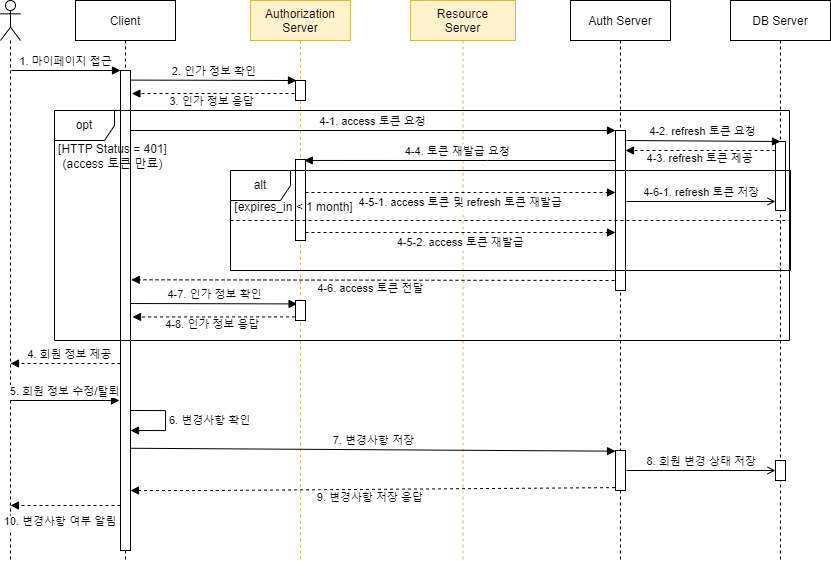

The diagram above was exported from draw.io. Its source (the exported page's mxGraphModel, read from the mxfile embedded in the PNG):
<mxGraphModel dx="874" dy="421" grid="1" gridSize="10" guides="1" tooltips="1" connect="1" arrows="1" fold="1" page="1" pageScale="1" pageWidth="827" pageHeight="1169" math="0" shadow="0">
  <root>
    <mxCell id="0" />
    <mxCell id="1" parent="0" />
    <mxCell id="I9VDydb4Eb8dQ8Mc44FA-1" value="Client" style="shape=umlLifeline;perimeter=lifelinePerimeter;container=1;collapsible=0;recursiveResize=0;rounded=0;shadow=0;strokeWidth=1;" parent="1" vertex="1">
      <mxGeometry x="145" y="80" width="100" height="560" as="geometry" />
    </mxCell>
    <mxCell id="I9VDydb4Eb8dQ8Mc44FA-2" value="" style="points=[];perimeter=orthogonalPerimeter;rounded=0;shadow=0;strokeWidth=1;" parent="I9VDydb4Eb8dQ8Mc44FA-1" vertex="1">
      <mxGeometry x="45" y="70" width="10" height="480" as="geometry" />
    </mxCell>
    <mxCell id="Ybnqvd_sebqTxKfvHLQE-1" value="4-7. 인가 정보 확인" style="verticalAlign=bottom;endArrow=block;shadow=0;strokeWidth=1;rounded=0;exitX=0.94;exitY=0.02;exitDx=0;exitDy=0;exitPerimeter=0;" parent="I9VDydb4Eb8dQ8Mc44FA-1" edge="1">
      <mxGeometry x="0.0035" relative="1" as="geometry">
        <mxPoint x="54.99999999999997" y="303.01" as="sourcePoint" />
        <mxPoint x="221.60000000000002" y="303.40999999999997" as="targetPoint" />
        <mxPoint x="1" as="offset" />
        <Array as="points">
          <mxPoint x="221.60000000000002" y="303.40999999999997" />
        </Array>
      </mxGeometry>
    </mxCell>
    <mxCell id="Ybnqvd_sebqTxKfvHLQE-2" value="4-8. 인가 정보 응답" style="verticalAlign=bottom;endArrow=block;shadow=0;strokeWidth=1;rounded=0;dashed=1;entryX=1.14;entryY=0.048;entryDx=0;entryDy=0;entryPerimeter=0;" parent="I9VDydb4Eb8dQ8Mc44FA-1" edge="1">
      <mxGeometry x="0.0087" y="17" relative="1" as="geometry">
        <mxPoint x="219.60000000000002" y="316.40999999999997" as="sourcePoint" />
        <mxPoint x="56.99999999999997" y="316.44999999999993" as="targetPoint" />
        <mxPoint as="offset" />
      </mxGeometry>
    </mxCell>
    <mxCell id="tyFicMcd_mWcvD_vfSUH-1" value="6. 변경사항 확인" style="edgeStyle=orthogonalEdgeStyle;html=1;align=left;spacingLeft=2;endArrow=block;rounded=0;" parent="I9VDydb4Eb8dQ8Mc44FA-1" edge="1">
      <mxGeometry relative="1" as="geometry">
        <mxPoint x="55" y="410" as="sourcePoint" />
        <Array as="points">
          <mxPoint x="90" y="410" />
        </Array>
        <mxPoint x="55" y="430" as="targetPoint" />
      </mxGeometry>
    </mxCell>
    <mxCell id="I9VDydb4Eb8dQ8Mc44FA-3" value="Resource&#10;Server" style="shape=umlLifeline;perimeter=lifelinePerimeter;container=1;collapsible=0;recursiveResize=0;rounded=0;shadow=0;strokeWidth=1;fillColor=#fff2cc;strokeColor=#d6b656;" parent="1" vertex="1">
      <mxGeometry x="480" y="80" width="105" height="560" as="geometry" />
    </mxCell>
    <mxCell id="I9VDydb4Eb8dQ8Mc44FA-5" value="" style="shape=umlLifeline;participant=umlActor;perimeter=lifelinePerimeter;whiteSpace=wrap;html=1;container=1;collapsible=0;recursiveResize=0;verticalAlign=top;spacingTop=36;outlineConnect=0;rounded=0;" parent="1" vertex="1">
      <mxGeometry x="70" y="80" width="20" height="560" as="geometry" />
    </mxCell>
    <mxCell id="I9VDydb4Eb8dQ8Mc44FA-6" value="1. 마이페이지 접근" style="html=1;verticalAlign=bottom;endArrow=block;rounded=0;" parent="1" edge="1">
      <mxGeometry width="80" relative="1" as="geometry">
        <mxPoint x="81" y="150" as="sourcePoint" />
        <mxPoint x="190" y="150" as="targetPoint" />
      </mxGeometry>
    </mxCell>
    <mxCell id="I9VDydb4Eb8dQ8Mc44FA-7" value="Authorization&#10;Server" style="shape=umlLifeline;perimeter=lifelinePerimeter;container=1;collapsible=0;recursiveResize=0;rounded=0;shadow=0;strokeWidth=1;fillColor=#fff2cc;strokeColor=#d6b656;" parent="1" vertex="1">
      <mxGeometry x="320" y="80" width="100" height="560" as="geometry" />
    </mxCell>
    <mxCell id="I9VDydb4Eb8dQ8Mc44FA-8" value="" style="points=[];perimeter=orthogonalPerimeter;rounded=0;shadow=0;strokeWidth=1;" parent="I9VDydb4Eb8dQ8Mc44FA-7" vertex="1">
      <mxGeometry x="45" y="80" width="10" height="20" as="geometry" />
    </mxCell>
    <mxCell id="0uMLxTrU2CayaDiTI7ty-1" value="" style="points=[];perimeter=orthogonalPerimeter;rounded=0;shadow=0;strokeWidth=1;" parent="I9VDydb4Eb8dQ8Mc44FA-7" vertex="1">
      <mxGeometry x="45" y="159" width="10" height="81" as="geometry" />
    </mxCell>
    <mxCell id="Ybnqvd_sebqTxKfvHLQE-5" value="" style="points=[];perimeter=orthogonalPerimeter;rounded=0;shadow=0;strokeWidth=1;" parent="I9VDydb4Eb8dQ8Mc44FA-7" vertex="1">
      <mxGeometry x="45" y="300" width="10" height="20" as="geometry" />
    </mxCell>
    <mxCell id="I9VDydb4Eb8dQ8Mc44FA-9" value="DB Server" style="shape=umlLifeline;perimeter=lifelinePerimeter;container=1;collapsible=0;recursiveResize=0;rounded=0;shadow=0;strokeWidth=1;" parent="1" vertex="1">
      <mxGeometry x="800" y="80" width="100" height="560" as="geometry" />
    </mxCell>
    <mxCell id="I9VDydb4Eb8dQ8Mc44FA-10" value="" style="points=[];perimeter=orthogonalPerimeter;rounded=0;shadow=0;strokeWidth=1;" parent="I9VDydb4Eb8dQ8Mc44FA-9" vertex="1">
      <mxGeometry x="45" y="141" width="10" height="69" as="geometry" />
    </mxCell>
    <mxCell id="CZQ8nkMH1VNUYrxiPAhQ-1" value="" style="points=[];perimeter=orthogonalPerimeter;rounded=0;shadow=0;strokeWidth=1;" parent="I9VDydb4Eb8dQ8Mc44FA-9" vertex="1">
      <mxGeometry x="45" y="460" width="10" height="20" as="geometry" />
    </mxCell>
    <mxCell id="I9VDydb4Eb8dQ8Mc44FA-13" value="Auth Server" style="shape=umlLifeline;perimeter=lifelinePerimeter;container=1;collapsible=0;recursiveResize=0;rounded=0;shadow=0;strokeWidth=1;" parent="1" vertex="1">
      <mxGeometry x="640" y="80" width="100" height="560" as="geometry" />
    </mxCell>
    <mxCell id="I9VDydb4Eb8dQ8Mc44FA-14" value="" style="points=[];perimeter=orthogonalPerimeter;rounded=0;shadow=0;strokeWidth=1;" parent="I9VDydb4Eb8dQ8Mc44FA-13" vertex="1">
      <mxGeometry x="45" y="130" width="10" height="160" as="geometry" />
    </mxCell>
    <mxCell id="H3xQI-WH7pt0u5LL18ru-1" value="4-2. refresh 토큰 요청" style="html=1;verticalAlign=bottom;endArrow=block;rounded=0;entryX=0.5;entryY=0;entryDx=0;entryDy=0;entryPerimeter=0;" parent="I9VDydb4Eb8dQ8Mc44FA-13" target="I9VDydb4Eb8dQ8Mc44FA-10" edge="1">
      <mxGeometry width="80" relative="1" as="geometry">
        <mxPoint x="56" y="140" as="sourcePoint" />
        <mxPoint x="201" y="140" as="targetPoint" />
      </mxGeometry>
    </mxCell>
    <mxCell id="0ayD-bfEoZ87USqvVgTe-4" value="" style="endArrow=none;dashed=1;html=1;rounded=0;" parent="I9VDydb4Eb8dQ8Mc44FA-13" target="DfOhLh8GJE_OHW0B3fUF-2" edge="1">
      <mxGeometry width="50" height="50" relative="1" as="geometry">
        <mxPoint x="-340" y="220" as="sourcePoint" />
        <mxPoint x="70" y="220" as="targetPoint" />
        <Array as="points">
          <mxPoint x="-9.5" y="220" />
        </Array>
      </mxGeometry>
    </mxCell>
    <mxCell id="ZSO0xnvidwwln7fUvl_B-2" value="" style="points=[];perimeter=orthogonalPerimeter;rounded=0;shadow=0;strokeWidth=1;" parent="I9VDydb4Eb8dQ8Mc44FA-13" vertex="1">
      <mxGeometry x="45" y="450" width="10" height="40" as="geometry" />
    </mxCell>
    <mxCell id="93S2PRaEz3rHBhBhZb-d-1" value="2. 인가 정보 확인" style="verticalAlign=bottom;endArrow=block;shadow=0;strokeWidth=1;rounded=0;exitX=0.94;exitY=0.02;exitDx=0;exitDy=0;exitPerimeter=0;" parent="1" source="I9VDydb4Eb8dQ8Mc44FA-2" edge="1">
      <mxGeometry x="0.0035" relative="1" as="geometry">
        <mxPoint x="206" y="160" as="sourcePoint" />
        <mxPoint x="366" y="160" as="targetPoint" />
        <mxPoint x="1" as="offset" />
        <Array as="points">
          <mxPoint x="366" y="160" />
        </Array>
      </mxGeometry>
    </mxCell>
    <mxCell id="CnG4Ujn0srEN-y9q1x7_-2" value="3. 인가 정보 응답" style="verticalAlign=bottom;endArrow=block;shadow=0;strokeWidth=1;rounded=0;dashed=1;entryX=1.14;entryY=0.048;entryDx=0;entryDy=0;entryPerimeter=0;" parent="1" target="I9VDydb4Eb8dQ8Mc44FA-2" edge="1">
      <mxGeometry x="0.0087" y="17" relative="1" as="geometry">
        <mxPoint x="364" y="173" as="sourcePoint" />
        <mxPoint x="204" y="173" as="targetPoint" />
        <mxPoint as="offset" />
      </mxGeometry>
    </mxCell>
    <mxCell id="Ok7jT2dnnFwMihuFGDo1-1" value="[HTTP Status = 401]&lt;br&gt;(access 토큰 만료)" style="text;html=1;align=center;verticalAlign=middle;resizable=0;points=[];autosize=1;strokeColor=none;fillColor=none;rounded=0;" parent="1" vertex="1">
      <mxGeometry x="117" y="216" width="130" height="40" as="geometry" />
    </mxCell>
    <mxCell id="4CsajnRKhB4P9rVK-cuo-1" value="4-1. access 토큰 요청" style="html=1;verticalAlign=bottom;endArrow=block;rounded=0;" parent="1" target="I9VDydb4Eb8dQ8Mc44FA-14" edge="1">
      <mxGeometry width="80" relative="1" as="geometry">
        <mxPoint x="200" y="210" as="sourcePoint" />
        <mxPoint x="309" y="210" as="targetPoint" />
      </mxGeometry>
    </mxCell>
    <mxCell id="twuAjQNXknec7nTzn8lX-2" value="4-3. refresh 토큰 제공" style="verticalAlign=bottom;endArrow=block;shadow=0;strokeWidth=1;rounded=0;dashed=1;" parent="1" source="I9VDydb4Eb8dQ8Mc44FA-10" edge="1">
      <mxGeometry x="0.0087" y="17" relative="1" as="geometry">
        <mxPoint x="840" y="230" as="sourcePoint" />
        <mxPoint x="695" y="230" as="targetPoint" />
        <mxPoint as="offset" />
      </mxGeometry>
    </mxCell>
    <mxCell id="CkizU4j-1l5f_1yQuAqp-1" value="4-4. 토큰 재발급 요청" style="verticalAlign=bottom;endArrow=block;shadow=0;strokeWidth=1;rounded=0;entryX=0.886;entryY=0.012;entryDx=0;entryDy=0;entryPerimeter=0;" parent="1" source="I9VDydb4Eb8dQ8Mc44FA-14" target="0uMLxTrU2CayaDiTI7ty-1" edge="1">
      <mxGeometry x="0.0143" relative="1" as="geometry">
        <mxPoint x="590" y="240" as="sourcePoint" />
        <mxPoint x="377.2" y="240" as="targetPoint" />
        <Array as="points">
          <mxPoint x="557.2" y="240" />
        </Array>
        <mxPoint as="offset" />
      </mxGeometry>
    </mxCell>
    <mxCell id="DfOhLh8GJE_OHW0B3fUF-1" value="4-5-1. access 토큰 및 refresh 토큰 재발급" style="verticalAlign=bottom;endArrow=block;shadow=0;strokeWidth=1;rounded=0;dashed=1;" parent="1" edge="1">
      <mxGeometry y="-19" relative="1" as="geometry">
        <mxPoint x="375" y="272" as="sourcePoint" />
        <mxPoint x="685" y="272" as="targetPoint" />
        <mxPoint as="offset" />
        <Array as="points">
          <mxPoint x="490" y="272" />
        </Array>
      </mxGeometry>
    </mxCell>
    <mxCell id="DfOhLh8GJE_OHW0B3fUF-3" value="[expires_in &amp;lt; 1 month]" style="text;html=1;align=center;verticalAlign=middle;resizable=0;points=[];autosize=1;strokeColor=none;fillColor=none;rounded=0;" parent="1" vertex="1">
      <mxGeometry x="293" y="272" width="140" height="30" as="geometry" />
    </mxCell>
    <mxCell id="0ayD-bfEoZ87USqvVgTe-5" value="4-5-2. access 토큰 재발급" style="verticalAlign=bottom;endArrow=block;shadow=0;strokeWidth=1;rounded=0;dashed=1;" parent="1" edge="1">
      <mxGeometry y="-19" relative="1" as="geometry">
        <mxPoint x="375" y="312" as="sourcePoint" />
        <mxPoint x="685" y="312" as="targetPoint" />
        <mxPoint as="offset" />
        <Array as="points">
          <mxPoint x="490" y="312" />
        </Array>
      </mxGeometry>
    </mxCell>
    <mxCell id="0jUrsHcasssiEUamrcBw-1" value="4-6-1. refresh 토큰 저장" style="verticalAlign=bottom;endArrow=open;shadow=0;strokeWidth=1;endFill=0;rounded=0;" parent="1" edge="1">
      <mxGeometry x="0.0143" relative="1" as="geometry">
        <mxPoint x="696" y="281" as="sourcePoint" />
        <mxPoint x="845" y="281" as="targetPoint" />
        <Array as="points" />
        <mxPoint as="offset" />
      </mxGeometry>
    </mxCell>
    <mxCell id="0jUrsHcasssiEUamrcBw-2" value="4-6. access 토큰 전달" style="verticalAlign=bottom;endArrow=block;shadow=0;strokeWidth=1;rounded=0;dashed=1;entryX=1.071;entryY=0.436;entryDx=0;entryDy=0;entryPerimeter=0;" parent="1" target="I9VDydb4Eb8dQ8Mc44FA-2" edge="1">
      <mxGeometry x="0.0087" y="17" relative="1" as="geometry">
        <mxPoint x="684" y="360" as="sourcePoint" />
        <mxPoint x="203.99999999999997" y="359.75" as="targetPoint" />
        <mxPoint as="offset" />
      </mxGeometry>
    </mxCell>
    <mxCell id="DfOhLh8GJE_OHW0B3fUF-2" value="alt" style="shape=umlFrame;whiteSpace=wrap;html=1;" parent="1" vertex="1">
      <mxGeometry x="300" y="250" width="560" height="100" as="geometry" />
    </mxCell>
    <mxCell id="CnG4Ujn0srEN-y9q1x7_-1" value="opt" style="shape=umlFrame;whiteSpace=wrap;html=1;" parent="1" vertex="1">
      <mxGeometry x="124" y="190" width="735" height="230" as="geometry" />
    </mxCell>
    <mxCell id="ZSO0xnvidwwln7fUvl_B-6" value="7. 변경사항 저장" style="html=1;verticalAlign=bottom;endArrow=block;rounded=0;entryX=0;entryY=0.017;entryDx=0;entryDy=0;entryPerimeter=0;exitX=1.038;exitY=0.787;exitDx=0;exitDy=0;exitPerimeter=0;" parent="1" source="I9VDydb4Eb8dQ8Mc44FA-2" target="ZSO0xnvidwwln7fUvl_B-2" edge="1">
      <mxGeometry width="80" relative="1" as="geometry">
        <mxPoint x="200" y="480" as="sourcePoint" />
        <mxPoint x="680" y="480" as="targetPoint" />
      </mxGeometry>
    </mxCell>
    <mxCell id="6WfJZ1R_pirNH02FHXJ3-1" value="8. 회원 변경 상태 저장" style="verticalAlign=bottom;endArrow=open;shadow=0;strokeWidth=1;endFill=0;rounded=0;" parent="1" edge="1">
      <mxGeometry x="0.0143" relative="1" as="geometry">
        <mxPoint x="696" y="550" as="sourcePoint" />
        <mxPoint x="845" y="550" as="targetPoint" />
        <Array as="points" />
        <mxPoint as="offset" />
      </mxGeometry>
    </mxCell>
    <mxCell id="VldEXYHa7dMe27kFaQC2-2" value="10. 변경사항 여부 알림" style="verticalAlign=bottom;endArrow=block;shadow=0;strokeWidth=1;rounded=0;dashed=1;" parent="1" edge="1">
      <mxGeometry x="0.0909" y="25" relative="1" as="geometry">
        <mxPoint x="190" y="585" as="sourcePoint" />
        <mxPoint x="80" y="585" as="targetPoint" />
        <mxPoint as="offset" />
      </mxGeometry>
    </mxCell>
    <mxCell id="VldEXYHa7dMe27kFaQC2-1" value="9. 변경사항 저장 응답" style="verticalAlign=bottom;endArrow=block;shadow=0;strokeWidth=1;rounded=0;dashed=1;exitX=-0.048;exitY=0.928;exitDx=0;exitDy=0;exitPerimeter=0;" parent="1" source="ZSO0xnvidwwln7fUvl_B-2" target="I9VDydb4Eb8dQ8Mc44FA-2" edge="1">
      <mxGeometry x="0.0087" y="17" relative="1" as="geometry">
        <mxPoint x="685" y="510" as="sourcePoint" />
        <mxPoint x="522.4" y="510.03999999999996" as="targetPoint" />
        <mxPoint as="offset" />
        <Array as="points">
          <mxPoint x="280" y="570" />
        </Array>
      </mxGeometry>
    </mxCell>
    <mxCell id="uEBW0mXMeMrkO4tPQAmk-1" value="4. 회원 정보 제공" style="verticalAlign=bottom;endArrow=block;shadow=0;strokeWidth=1;rounded=0;dashed=1;" parent="1" edge="1">
      <mxGeometry x="-0.0909" relative="1" as="geometry">
        <mxPoint x="190" y="443" as="sourcePoint" />
        <mxPoint x="80" y="443" as="targetPoint" />
        <mxPoint as="offset" />
      </mxGeometry>
    </mxCell>
    <mxCell id="uEBW0mXMeMrkO4tPQAmk-2" value="5. 회원 정보 수정/탈퇴" style="html=1;verticalAlign=bottom;endArrow=block;rounded=0;" parent="1" edge="1">
      <mxGeometry width="80" relative="1" as="geometry">
        <mxPoint x="80" y="480" as="sourcePoint" />
        <mxPoint x="189" y="480" as="targetPoint" />
      </mxGeometry>
    </mxCell>
  </root>
</mxGraphModel>